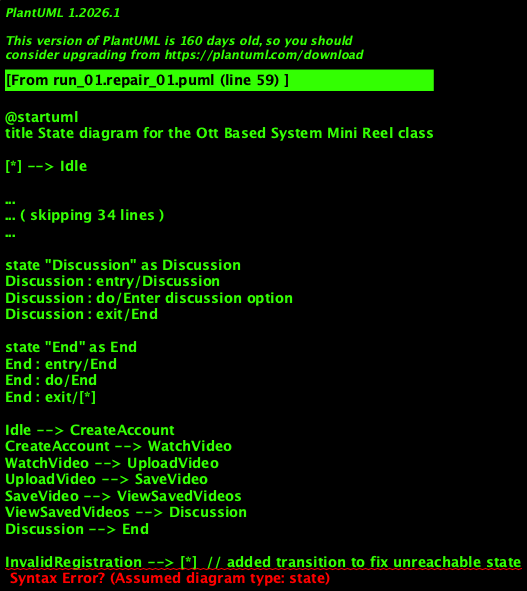

The diagram above was rendered by PlantUML. Its source (embedded in the PNG):
@startuml
title State diagram for the Ott Based System Mini Reel class

[*] --> Idle

state "Idle" as Idle
Idle : entry/To action
Idle : do/Remain in same state
Idle : exit/Create Account / Watch Video

state "Create Account" as CreateAccount
CreateAccount : entry/Create Account
CreateAccount : do/Create account after validating
CreateAccount : exit/Watch Video / Invalid registration

state "Invalid registration" as InvalidRegistration
InvalidRegistration : entry/Invalid registration
InvalidRegistration : do/Cannot register
InvalidRegistration : exit/Abnormal termination

state "Watch Video" as WatchVideo
WatchVideo : entry/Watch Video
WatchVideo : do/Watch video after login
WatchVideo : exit/Upload Video / Save Video

state "Upload Video" as UploadVideo
UploadVideo : entry/Upload Video
UploadVideo : do/Upload video
UploadVideo : exit/Save Video / Discussion

state "Save Video" as SaveVideo
SaveVideo : entry/Save Video
SaveVideo : do/Save video in likes list
SaveVideo : exit/View Saved Videos / Discussion

state "View Saved Videos" as ViewSavedVideos
ViewSavedVideos : entry/View Saved Videos
ViewSavedVideos : do/View saved videos
ViewSavedVideos : exit/Discussion

state "Discussion" as Discussion
Discussion : entry/Discussion
Discussion : do/Enter discussion option
Discussion : exit/End

state "End" as End
End : entry/End
End : do/End
End : exit/[*]

Idle --> CreateAccount
CreateAccount --> WatchVideo
WatchVideo --> UploadVideo
UploadVideo --> SaveVideo
SaveVideo --> ViewSavedVideos
ViewSavedVideos --> Discussion
Discussion --> End

InvalidRegistration --> [*]  // added transition to fix unreachable state
@enduml